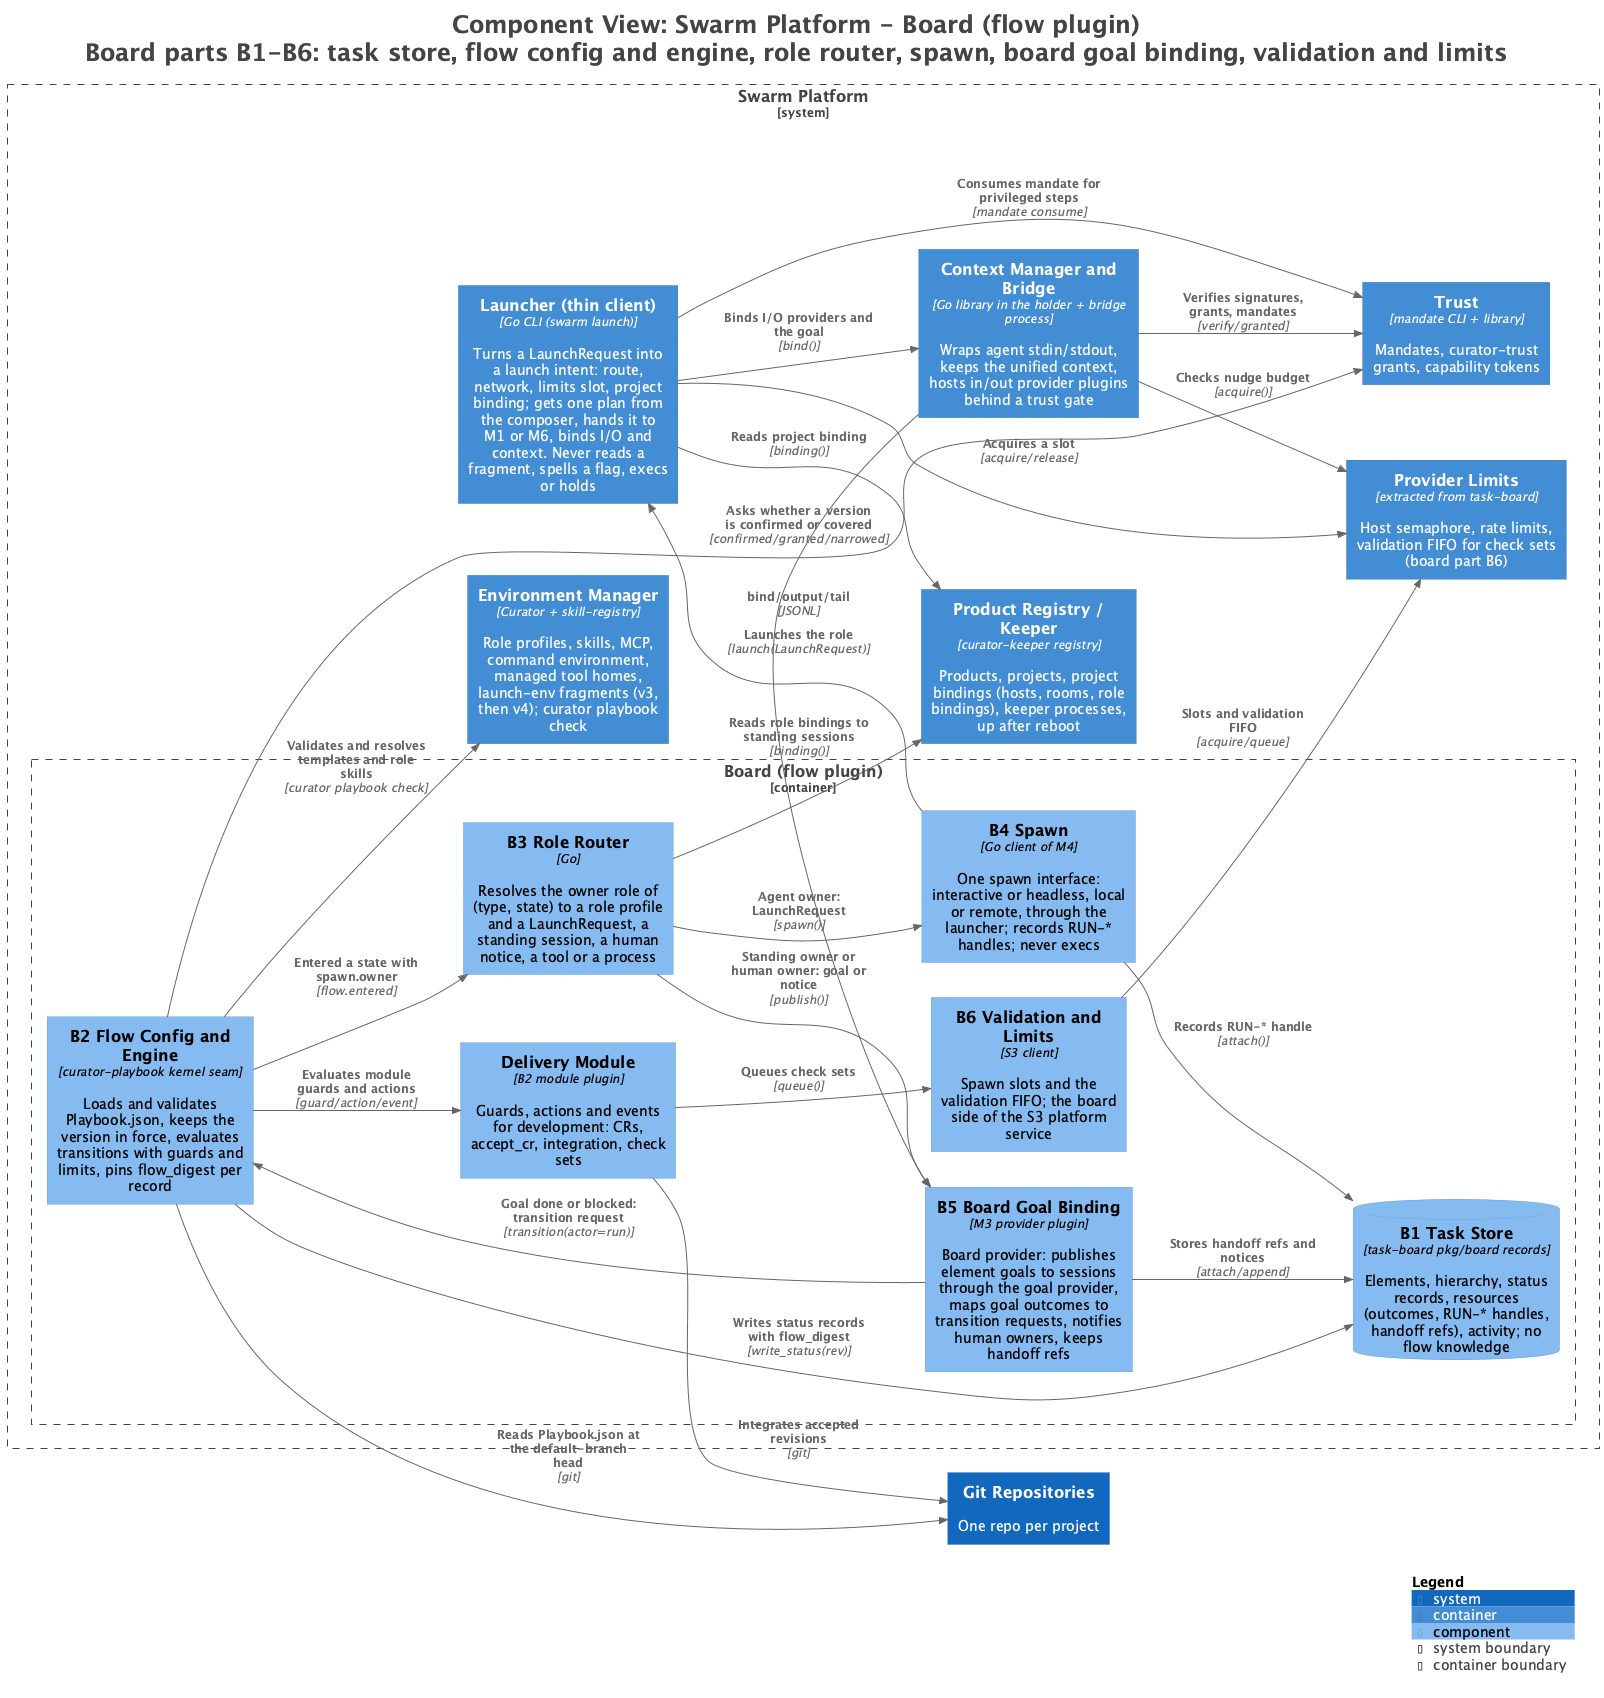

The diagram above was rendered by PlantUML. Its source (embedded in the PNG):
@startuml
title <size:24>Component View: Swarm Platform - Board (flow plugin)</size>\n<size:24>Board parts B1-B6: task store, flow config and engine, role router, spawn, board goal binding, validation and limits</size>

set separator none
left to right direction

<style>
  root {
    BackgroundColor: #ffffff
    FontColor: #444444
  }
</style>

!include <C4/C4>
!include <C4/C4_Context>
!include <C4/C4_Container>
!include <C4/C4_Component>

System(GitRepositories, "Git Repositories", $descr="One repo per project", $tags="", $link="")

System_Boundary("SwarmPlatform_boundary", "Swarm Platform", $tags="") {
  Container_Boundary("SwarmPlatform.Boardflowplugin_boundary", "Board (flow plugin)", $tags="") {
    ComponentDb(SwarmPlatform.Boardflowplugin.B1TaskStore, "B1 Task Store", $techn="task-board pkg/board records", $descr="Elements, hierarchy, status records, resources (outcomes, RUN-* handles, handoff refs), activity; no flow knowledge", $tags="", $link="")
    Component(SwarmPlatform.Boardflowplugin.B2FlowConfigandEngine, "B2 Flow Config and Engine", $techn="curator-playbook kernel seam", $descr="Loads and validates Playbook.json, keeps the version in force, evaluates transitions with guards and limits, pins flow_digest per record", $tags="", $link="")
    Component(SwarmPlatform.Boardflowplugin.DeliveryModule, "Delivery Module", $techn="B2 module plugin", $descr="Guards, actions and events for development: CRs, accept_cr, integration, check sets", $tags="", $link="")
    Component(SwarmPlatform.Boardflowplugin.B3RoleRouter, "B3 Role Router", $techn="Go", $descr="Resolves the owner role of (type, state) to a role profile and a LaunchRequest, a standing session, a human notice, a tool or a process", $tags="", $link="")
    Component(SwarmPlatform.Boardflowplugin.B4Spawn, "B4 Spawn", $techn="Go client of M4", $descr="One spawn interface: interactive or headless, local or remote, through the launcher; records RUN-* handles; never execs", $tags="", $link="")
    Component(SwarmPlatform.Boardflowplugin.B5BoardGoalBinding, "B5 Board Goal Binding", $techn="M3 provider plugin", $descr="Board provider: publishes element goals to sessions through the goal provider, maps goal outcomes to transition requests, notifies human owners, keeps handoff refs", $tags="", $link="")
    Component(SwarmPlatform.Boardflowplugin.B6ValidationandLimits, "B6 Validation and Limits", $techn="S3 client", $descr="Spawn slots and the validation FIFO; the board side of the S3 platform service", $tags="", $link="")
  }

  Container(SwarmPlatform.Trust, "Trust", $techn="mandate CLI + library", $descr="Mandates, curator-trust grants, capability tokens", $tags="", $link="")
  Container(SwarmPlatform.ProviderLimits, "Provider Limits", $techn="extracted from task-board", $descr="Host semaphore, rate limits, validation FIFO for check sets (board part B6)", $tags="", $link="")
  Container(SwarmPlatform.ProductRegistryKeeper, "Product Registry / Keeper", $techn="curator-keeper registry", $descr="Products, projects, project bindings (hosts, rooms, role bindings), keeper processes, up after reboot", $tags="", $link="")
  Container(SwarmPlatform.EnvironmentManager, "Environment Manager", $techn="Curator + skill-registry", $descr="Role profiles, skills, MCP, command environment, managed tool homes, launch-env fragments (v3, then v4); curator playbook check", $tags="", $link="")
  Container(SwarmPlatform.Launcherthinclient, "Launcher (thin client)", $techn="Go CLI (swarm launch)", $descr="Turns a LaunchRequest into a launch intent: route, network, limits slot, project binding; gets one plan from the composer, hands it to M1 or M6, binds I/O and context. Never reads a fragment, spells a flag, execs or holds", $tags="", $link="")
  Container(SwarmPlatform.ContextManagerandBridge, "Context Manager and Bridge", $techn="Go library in the holder + bridge process", $descr="Wraps agent stdin/stdout, keeps the unified context, hosts in/out provider plugins behind a trust gate", $tags="", $link="")
}

Rel(SwarmPlatform.Boardflowplugin.B2FlowConfigandEngine, SwarmPlatform.EnvironmentManager, "Validates and resolves templates and role skills", $techn="curator playbook check", $tags="", $link="")
Rel(SwarmPlatform.Boardflowplugin.B2FlowConfigandEngine, SwarmPlatform.Trust, "Asks whether a version is confirmed or covered", $techn="confirmed/granted/narrowed", $tags="", $link="")
Rel(SwarmPlatform.Boardflowplugin.B2FlowConfigandEngine, SwarmPlatform.Boardflowplugin.B1TaskStore, "Writes status records with flow_digest", $techn="write_status(rev)", $tags="", $link="")
Rel(SwarmPlatform.Boardflowplugin.B2FlowConfigandEngine, SwarmPlatform.Boardflowplugin.DeliveryModule, "Evaluates module guards and actions", $techn="guard/action/event", $tags="", $link="")
Rel(SwarmPlatform.Boardflowplugin.B2FlowConfigandEngine, SwarmPlatform.Boardflowplugin.B3RoleRouter, "Entered a state with spawn.owner", $techn="flow.entered", $tags="", $link="")
Rel(SwarmPlatform.Boardflowplugin.B3RoleRouter, SwarmPlatform.ProductRegistryKeeper, "Reads role bindings to standing sessions", $techn="binding()", $tags="", $link="")
Rel(SwarmPlatform.Boardflowplugin.B3RoleRouter, SwarmPlatform.Boardflowplugin.B4Spawn, "Agent owner: LaunchRequest", $techn="spawn()", $tags="", $link="")
Rel(SwarmPlatform.Boardflowplugin.B3RoleRouter, SwarmPlatform.Boardflowplugin.B5BoardGoalBinding, "Standing owner or human owner: goal or notice", $techn="publish()", $tags="", $link="")
Rel(SwarmPlatform.Boardflowplugin.B4Spawn, SwarmPlatform.Launcherthinclient, "Launches the role", $techn="launch(LaunchRequest)", $tags="", $link="")
Rel(SwarmPlatform.Boardflowplugin.B4Spawn, SwarmPlatform.Boardflowplugin.B1TaskStore, "Records RUN-* handle", $techn="attach()", $tags="", $link="")
Rel(SwarmPlatform.Boardflowplugin.B5BoardGoalBinding, SwarmPlatform.Boardflowplugin.B2FlowConfigandEngine, "Goal done or blocked: transition request", $techn="transition(actor=run)", $tags="", $link="")
Rel(SwarmPlatform.Boardflowplugin.B5BoardGoalBinding, SwarmPlatform.Boardflowplugin.B1TaskStore, "Stores handoff refs and notices", $techn="attach/append", $tags="", $link="")
Rel(SwarmPlatform.Boardflowplugin.DeliveryModule, SwarmPlatform.Boardflowplugin.B6ValidationandLimits, "Queues check sets", $techn="queue()", $tags="", $link="")
Rel(SwarmPlatform.Boardflowplugin.B6ValidationandLimits, SwarmPlatform.ProviderLimits, "Slots and validation FIFO", $techn="acquire/queue", $tags="", $link="")
Rel(SwarmPlatform.Boardflowplugin.DeliveryModule, GitRepositories, "Integrates accepted revisions", $techn="git", $tags="", $link="")
Rel(SwarmPlatform.Launcherthinclient, SwarmPlatform.ProviderLimits, "Acquires a slot", $techn="acquire/release", $tags="", $link="")
Rel(SwarmPlatform.Launcherthinclient, SwarmPlatform.ProductRegistryKeeper, "Reads project binding", $techn="binding()", $tags="", $link="")
Rel(SwarmPlatform.Launcherthinclient, SwarmPlatform.ContextManagerandBridge, "Binds I/O providers and the goal", $techn="bind()", $tags="", $link="")
Rel(SwarmPlatform.Launcherthinclient, SwarmPlatform.Trust, "Consumes mandate for privileged steps", $techn="mandate consume", $tags="", $link="")
Rel(SwarmPlatform.ContextManagerandBridge, SwarmPlatform.Trust, "Verifies signatures, grants, mandates", $techn="verify/granted", $tags="", $link="")
Rel(SwarmPlatform.ContextManagerandBridge, SwarmPlatform.Boardflowplugin.B5BoardGoalBinding, "bind/output/tail", $techn="JSONL", $tags="", $link="")
Rel(SwarmPlatform.ContextManagerandBridge, SwarmPlatform.ProviderLimits, "Checks nudge budget", $techn="acquire()", $tags="", $link="")
Rel(SwarmPlatform.Boardflowplugin.B2FlowConfigandEngine, GitRepositories, "Reads Playbook.json at the default-branch head", $techn="git", $tags="", $link="")

SHOW_LEGEND(true)
hide stereotypes
@enduml